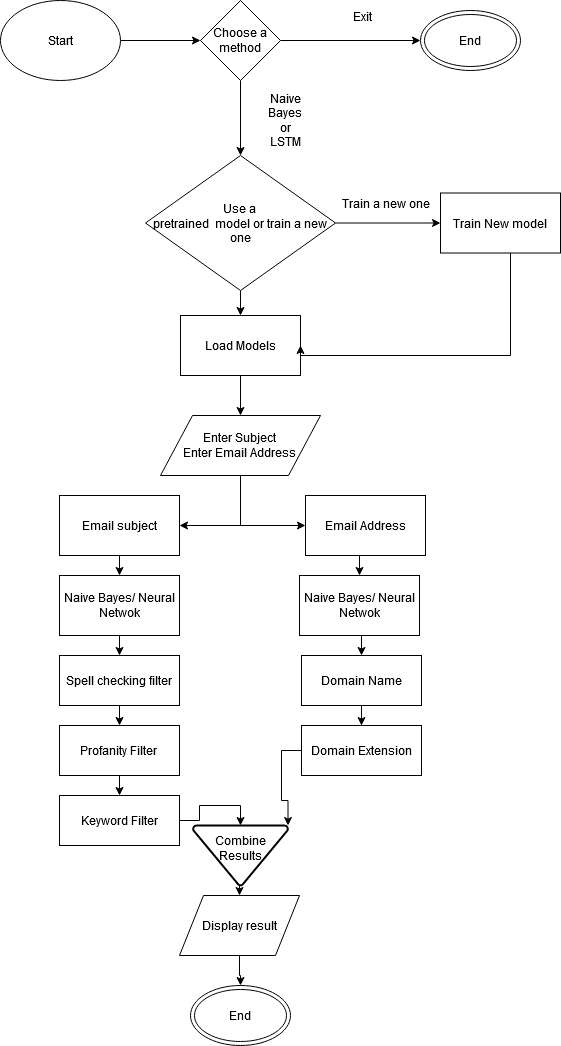

The diagram above was exported from draw.io. Its source (the exported page's mxGraphModel, read from the mxfile embedded in the PNG):
<mxGraphModel dx="868" dy="501" grid="1" gridSize="10" guides="1" tooltips="1" connect="1" arrows="1" fold="1" page="1" pageScale="1" pageWidth="850" pageHeight="1100" math="0" shadow="0">
  <root>
    <mxCell id="0" />
    <mxCell id="1" parent="0" />
    <mxCell id="_ry0l7ofezHZB9G14JmI-13" value="" style="edgeStyle=orthogonalEdgeStyle;rounded=0;orthogonalLoop=1;jettySize=auto;html=1;" edge="1" parent="1" source="_ry0l7ofezHZB9G14JmI-1">
      <mxGeometry relative="1" as="geometry">
        <mxPoint x="230" y="75" as="targetPoint" />
      </mxGeometry>
    </mxCell>
    <mxCell id="_ry0l7ofezHZB9G14JmI-1" value="Start" style="ellipse;whiteSpace=wrap;html=1;" vertex="1" parent="1">
      <mxGeometry x="30" y="35" width="120" height="80" as="geometry" />
    </mxCell>
    <mxCell id="_ry0l7ofezHZB9G14JmI-6" value="" style="edgeStyle=orthogonalEdgeStyle;rounded=0;orthogonalLoop=1;jettySize=auto;html=1;" edge="1" parent="1" source="_ry0l7ofezHZB9G14JmI-4" target="_ry0l7ofezHZB9G14JmI-5">
      <mxGeometry relative="1" as="geometry" />
    </mxCell>
    <mxCell id="_ry0l7ofezHZB9G14JmI-8" style="edgeStyle=orthogonalEdgeStyle;rounded=0;orthogonalLoop=1;jettySize=auto;html=1;exitX=1;exitY=0.5;exitDx=0;exitDy=0;entryX=0;entryY=0.5;entryDx=0;entryDy=0;" edge="1" parent="1" source="_ry0l7ofezHZB9G14JmI-4" target="_ry0l7ofezHZB9G14JmI-10">
      <mxGeometry relative="1" as="geometry">
        <mxPoint x="350" y="74.66666666666674" as="targetPoint" />
      </mxGeometry>
    </mxCell>
    <mxCell id="_ry0l7ofezHZB9G14JmI-4" value="Choose a method" style="rhombus;whiteSpace=wrap;html=1;" vertex="1" parent="1">
      <mxGeometry x="230" y="35" width="80" height="80" as="geometry" />
    </mxCell>
    <mxCell id="_ry0l7ofezHZB9G14JmI-15" value="" style="edgeStyle=orthogonalEdgeStyle;rounded=0;orthogonalLoop=1;jettySize=auto;html=1;entryX=0;entryY=0.5;entryDx=0;entryDy=0;" edge="1" parent="1" source="_ry0l7ofezHZB9G14JmI-5" target="_ry0l7ofezHZB9G14JmI-16">
      <mxGeometry relative="1" as="geometry">
        <mxPoint x="445" y="257.5" as="targetPoint" />
      </mxGeometry>
    </mxCell>
    <mxCell id="_ry0l7ofezHZB9G14JmI-19" value="" style="edgeStyle=orthogonalEdgeStyle;rounded=0;orthogonalLoop=1;jettySize=auto;html=1;" edge="1" parent="1" source="_ry0l7ofezHZB9G14JmI-5" target="_ry0l7ofezHZB9G14JmI-18">
      <mxGeometry relative="1" as="geometry" />
    </mxCell>
    <mxCell id="_ry0l7ofezHZB9G14JmI-5" value="&lt;div&gt;Use a &lt;br&gt;&lt;/div&gt;&lt;div&gt;pretrained&amp;nbsp; model or train a new one&lt;/div&gt;" style="rhombus;whiteSpace=wrap;html=1;" vertex="1" parent="1">
      <mxGeometry x="175" y="190" width="190" height="135" as="geometry" />
    </mxCell>
    <mxCell id="_ry0l7ofezHZB9G14JmI-7" value="Naive Bayes or LSTM" style="text;html=1;strokeColor=none;fillColor=none;align=center;verticalAlign=middle;whiteSpace=wrap;rounded=0;" vertex="1" parent="1">
      <mxGeometry x="295" y="140" width="40" height="30" as="geometry" />
    </mxCell>
    <mxCell id="_ry0l7ofezHZB9G14JmI-10" value="End" style="ellipse;shape=doubleEllipse;whiteSpace=wrap;html=1;" vertex="1" parent="1">
      <mxGeometry x="450" y="45" width="100" height="60" as="geometry" />
    </mxCell>
    <mxCell id="_ry0l7ofezHZB9G14JmI-11" value="&lt;div&gt;Exit&lt;/div&gt;" style="text;html=1;align=center;verticalAlign=middle;resizable=0;points=[];autosize=1;" vertex="1" parent="1">
      <mxGeometry x="377" y="41" width="30" height="20" as="geometry" />
    </mxCell>
    <mxCell id="_ry0l7ofezHZB9G14JmI-16" value="Train New model" style="rounded=0;whiteSpace=wrap;html=1;" vertex="1" parent="1">
      <mxGeometry x="470" y="227.5" width="120" height="60" as="geometry" />
    </mxCell>
    <mxCell id="_ry0l7ofezHZB9G14JmI-17" value="Train a new one" style="text;html=1;align=center;verticalAlign=middle;resizable=0;points=[];autosize=1;" vertex="1" parent="1">
      <mxGeometry x="365" y="227.5" width="100" height="20" as="geometry" />
    </mxCell>
    <mxCell id="_ry0l7ofezHZB9G14JmI-21" value="" style="edgeStyle=orthogonalEdgeStyle;rounded=0;orthogonalLoop=1;jettySize=auto;html=1;" edge="1" parent="1" source="_ry0l7ofezHZB9G14JmI-18" target="_ry0l7ofezHZB9G14JmI-20">
      <mxGeometry relative="1" as="geometry" />
    </mxCell>
    <mxCell id="_ry0l7ofezHZB9G14JmI-18" value="&lt;div&gt;Load Models&lt;/div&gt;" style="rounded=0;whiteSpace=wrap;html=1;" vertex="1" parent="1">
      <mxGeometry x="210" y="350" width="120" height="60" as="geometry" />
    </mxCell>
    <mxCell id="_ry0l7ofezHZB9G14JmI-25" style="edgeStyle=orthogonalEdgeStyle;rounded=0;orthogonalLoop=1;jettySize=auto;html=1;entryX=1;entryY=0.5;entryDx=0;entryDy=0;" edge="1" parent="1" source="_ry0l7ofezHZB9G14JmI-20" target="_ry0l7ofezHZB9G14JmI-23">
      <mxGeometry relative="1" as="geometry">
        <Array as="points">
          <mxPoint x="270" y="560" />
        </Array>
      </mxGeometry>
    </mxCell>
    <mxCell id="_ry0l7ofezHZB9G14JmI-26" style="edgeStyle=orthogonalEdgeStyle;rounded=0;orthogonalLoop=1;jettySize=auto;html=1;entryX=0;entryY=0.5;entryDx=0;entryDy=0;" edge="1" parent="1" source="_ry0l7ofezHZB9G14JmI-20" target="_ry0l7ofezHZB9G14JmI-24">
      <mxGeometry relative="1" as="geometry">
        <mxPoint x="340" y="620" as="targetPoint" />
        <Array as="points">
          <mxPoint x="270" y="560" />
        </Array>
      </mxGeometry>
    </mxCell>
    <mxCell id="_ry0l7ofezHZB9G14JmI-27" style="edgeStyle=orthogonalEdgeStyle;rounded=0;orthogonalLoop=1;jettySize=auto;html=1;entryX=1;entryY=0.5;entryDx=0;entryDy=0;" edge="1" parent="1" source="_ry0l7ofezHZB9G14JmI-16" target="_ry0l7ofezHZB9G14JmI-18">
      <mxGeometry relative="1" as="geometry">
        <Array as="points">
          <mxPoint x="540" y="390" />
          <mxPoint x="330" y="390" />
        </Array>
      </mxGeometry>
    </mxCell>
    <mxCell id="_ry0l7ofezHZB9G14JmI-20" value="&lt;div&gt;Enter Subject&lt;/div&gt;&lt;div&gt;Enter Email Address&lt;br&gt;&lt;/div&gt;" style="shape=parallelogram;perimeter=parallelogramPerimeter;whiteSpace=wrap;html=1;" vertex="1" parent="1">
      <mxGeometry x="190" y="450" width="160" height="60" as="geometry" />
    </mxCell>
    <mxCell id="_ry0l7ofezHZB9G14JmI-30" style="edgeStyle=orthogonalEdgeStyle;rounded=0;orthogonalLoop=1;jettySize=auto;html=1;exitX=0.5;exitY=1;exitDx=0;exitDy=0;entryX=0.5;entryY=0;entryDx=0;entryDy=0;" edge="1" parent="1" source="_ry0l7ofezHZB9G14JmI-23" target="_ry0l7ofezHZB9G14JmI-28">
      <mxGeometry relative="1" as="geometry" />
    </mxCell>
    <mxCell id="_ry0l7ofezHZB9G14JmI-23" value="Email subject" style="rounded=0;whiteSpace=wrap;html=1;" vertex="1" parent="1">
      <mxGeometry x="89" y="530" width="120" height="60" as="geometry" />
    </mxCell>
    <mxCell id="_ry0l7ofezHZB9G14JmI-31" style="edgeStyle=orthogonalEdgeStyle;rounded=0;orthogonalLoop=1;jettySize=auto;html=1;exitX=0.5;exitY=1;exitDx=0;exitDy=0;entryX=0.5;entryY=0;entryDx=0;entryDy=0;" edge="1" parent="1" source="_ry0l7ofezHZB9G14JmI-24" target="_ry0l7ofezHZB9G14JmI-29">
      <mxGeometry relative="1" as="geometry" />
    </mxCell>
    <mxCell id="_ry0l7ofezHZB9G14JmI-24" value="Email Address " style="rounded=0;whiteSpace=wrap;html=1;" vertex="1" parent="1">
      <mxGeometry x="335" y="530" width="120" height="60" as="geometry" />
    </mxCell>
    <mxCell id="_ry0l7ofezHZB9G14JmI-35" style="edgeStyle=orthogonalEdgeStyle;rounded=0;orthogonalLoop=1;jettySize=auto;html=1;exitX=0.5;exitY=1;exitDx=0;exitDy=0;entryX=0.5;entryY=0;entryDx=0;entryDy=0;" edge="1" parent="1" source="_ry0l7ofezHZB9G14JmI-28" target="_ry0l7ofezHZB9G14JmI-32">
      <mxGeometry relative="1" as="geometry" />
    </mxCell>
    <mxCell id="_ry0l7ofezHZB9G14JmI-28" value="Naive Bayes/ Neural Netwok" style="rounded=0;whiteSpace=wrap;html=1;" vertex="1" parent="1">
      <mxGeometry x="89" y="610" width="120" height="60" as="geometry" />
    </mxCell>
    <mxCell id="_ry0l7ofezHZB9G14JmI-41" style="edgeStyle=orthogonalEdgeStyle;rounded=0;orthogonalLoop=1;jettySize=auto;html=1;exitX=0.5;exitY=1;exitDx=0;exitDy=0;entryX=0.5;entryY=0;entryDx=0;entryDy=0;" edge="1" parent="1" source="_ry0l7ofezHZB9G14JmI-29" target="_ry0l7ofezHZB9G14JmI-38">
      <mxGeometry relative="1" as="geometry" />
    </mxCell>
    <mxCell id="_ry0l7ofezHZB9G14JmI-29" value="Naive Bayes/ Neural Netwok" style="rounded=0;whiteSpace=wrap;html=1;" vertex="1" parent="1">
      <mxGeometry x="329" y="610" width="120" height="60" as="geometry" />
    </mxCell>
    <mxCell id="_ry0l7ofezHZB9G14JmI-36" style="edgeStyle=orthogonalEdgeStyle;rounded=0;orthogonalLoop=1;jettySize=auto;html=1;exitX=0.5;exitY=1;exitDx=0;exitDy=0;entryX=0.5;entryY=0;entryDx=0;entryDy=0;" edge="1" parent="1" source="_ry0l7ofezHZB9G14JmI-32" target="_ry0l7ofezHZB9G14JmI-33">
      <mxGeometry relative="1" as="geometry" />
    </mxCell>
    <mxCell id="_ry0l7ofezHZB9G14JmI-32" value="&lt;div&gt;Spell checking filter&lt;/div&gt;" style="rounded=0;whiteSpace=wrap;html=1;" vertex="1" parent="1">
      <mxGeometry x="89" y="690" width="120" height="50" as="geometry" />
    </mxCell>
    <mxCell id="_ry0l7ofezHZB9G14JmI-37" style="edgeStyle=orthogonalEdgeStyle;rounded=0;orthogonalLoop=1;jettySize=auto;html=1;exitX=0.5;exitY=1;exitDx=0;exitDy=0;entryX=0.5;entryY=0;entryDx=0;entryDy=0;" edge="1" parent="1" source="_ry0l7ofezHZB9G14JmI-33" target="_ry0l7ofezHZB9G14JmI-34">
      <mxGeometry relative="1" as="geometry" />
    </mxCell>
    <mxCell id="_ry0l7ofezHZB9G14JmI-33" value="&lt;div&gt;Profanity Filter&lt;br&gt;&lt;/div&gt;" style="rounded=0;whiteSpace=wrap;html=1;" vertex="1" parent="1">
      <mxGeometry x="89" y="760" width="120" height="50" as="geometry" />
    </mxCell>
    <mxCell id="_ry0l7ofezHZB9G14JmI-54" style="edgeStyle=orthogonalEdgeStyle;rounded=0;orthogonalLoop=1;jettySize=auto;html=1;entryX=0.5;entryY=0;entryDx=0;entryDy=0;entryPerimeter=0;" edge="1" parent="1" source="_ry0l7ofezHZB9G14JmI-34" target="_ry0l7ofezHZB9G14JmI-50">
      <mxGeometry relative="1" as="geometry" />
    </mxCell>
    <mxCell id="_ry0l7ofezHZB9G14JmI-34" value="Keyword Filter" style="rounded=0;whiteSpace=wrap;html=1;" vertex="1" parent="1">
      <mxGeometry x="89" y="830" width="120" height="50" as="geometry" />
    </mxCell>
    <mxCell id="_ry0l7ofezHZB9G14JmI-47" style="edgeStyle=orthogonalEdgeStyle;rounded=0;orthogonalLoop=1;jettySize=auto;html=1;exitX=0.5;exitY=1;exitDx=0;exitDy=0;" edge="1" parent="1" source="_ry0l7ofezHZB9G14JmI-38" target="_ry0l7ofezHZB9G14JmI-42">
      <mxGeometry relative="1" as="geometry" />
    </mxCell>
    <mxCell id="_ry0l7ofezHZB9G14JmI-38" value="Domain Name" style="rounded=0;whiteSpace=wrap;html=1;" vertex="1" parent="1">
      <mxGeometry x="331" y="690" width="120" height="50" as="geometry" />
    </mxCell>
    <mxCell id="_ry0l7ofezHZB9G14JmI-51" style="edgeStyle=orthogonalEdgeStyle;rounded=0;orthogonalLoop=1;jettySize=auto;html=1;entryX=1;entryY=0;entryDx=0;entryDy=0;entryPerimeter=0;" edge="1" parent="1" source="_ry0l7ofezHZB9G14JmI-42" target="_ry0l7ofezHZB9G14JmI-50">
      <mxGeometry relative="1" as="geometry" />
    </mxCell>
    <mxCell id="_ry0l7ofezHZB9G14JmI-42" value="Domain Extension" style="rounded=0;whiteSpace=wrap;html=1;" vertex="1" parent="1">
      <mxGeometry x="331" y="760" width="120" height="50" as="geometry" />
    </mxCell>
    <mxCell id="_ry0l7ofezHZB9G14JmI-55" style="edgeStyle=orthogonalEdgeStyle;rounded=0;orthogonalLoop=1;jettySize=auto;html=1;exitX=0.5;exitY=1;exitDx=0;exitDy=0;exitPerimeter=0;entryX=0.5;entryY=0;entryDx=0;entryDy=0;" edge="1" parent="1" source="_ry0l7ofezHZB9G14JmI-50" target="_ry0l7ofezHZB9G14JmI-53">
      <mxGeometry relative="1" as="geometry" />
    </mxCell>
    <mxCell id="_ry0l7ofezHZB9G14JmI-50" value="&lt;div&gt;Combine Results&lt;/div&gt;&lt;div&gt;&lt;br&gt;&lt;/div&gt;" style="strokeWidth=2;html=1;shape=mxgraph.flowchart.merge_or_storage;whiteSpace=wrap;" vertex="1" parent="1">
      <mxGeometry x="222.5" y="860" width="95" height="60" as="geometry" />
    </mxCell>
    <mxCell id="_ry0l7ofezHZB9G14JmI-57" style="edgeStyle=orthogonalEdgeStyle;rounded=0;orthogonalLoop=1;jettySize=auto;html=1;" edge="1" parent="1" source="_ry0l7ofezHZB9G14JmI-53" target="_ry0l7ofezHZB9G14JmI-56">
      <mxGeometry relative="1" as="geometry" />
    </mxCell>
    <mxCell id="_ry0l7ofezHZB9G14JmI-53" value="Display result" style="shape=parallelogram;perimeter=parallelogramPerimeter;whiteSpace=wrap;html=1;" vertex="1" parent="1">
      <mxGeometry x="209" y="930" width="120" height="60" as="geometry" />
    </mxCell>
    <mxCell id="_ry0l7ofezHZB9G14JmI-56" value="End" style="ellipse;shape=doubleEllipse;whiteSpace=wrap;html=1;" vertex="1" parent="1">
      <mxGeometry x="220" y="1020" width="100" height="60" as="geometry" />
    </mxCell>
  </root>
</mxGraphModel>